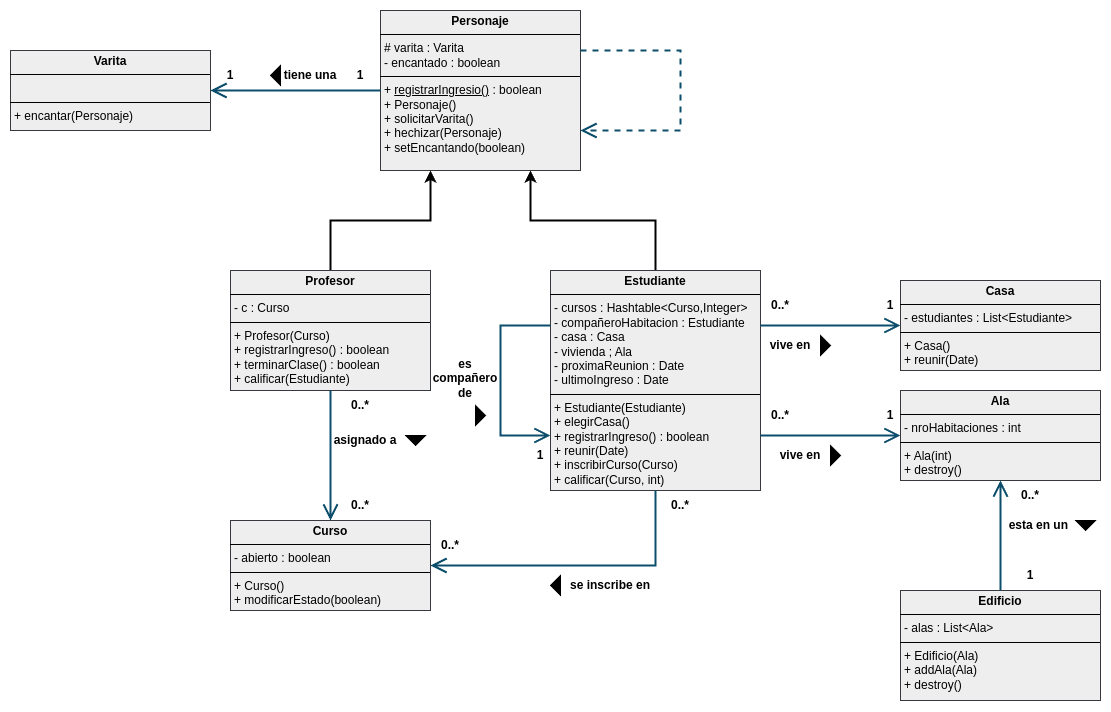

The diagram above was exported from draw.io. Its source (the exported page's mxGraphModel, read from the mxfile embedded in the PNG):
<mxGraphModel dx="2022" dy="725" grid="1" gridSize="10" guides="1" tooltips="1" connect="1" arrows="1" fold="1" page="1" pageScale="1" pageWidth="827" pageHeight="1169" math="0" shadow="0">
  <root>
    <mxCell id="WIyWlLk6GJQsqaUBKTNV-0" />
    <mxCell id="WIyWlLk6GJQsqaUBKTNV-1" parent="WIyWlLk6GJQsqaUBKTNV-0" />
    <mxCell id="iApVppr06CYPeJCIyd3S-0" value="&lt;p style=&quot;margin:0px;margin-top:4px;text-align:center;&quot;&gt;&lt;b&gt;Personaje&lt;/b&gt;&lt;/p&gt;&lt;hr size=&quot;1&quot; style=&quot;border-style:solid;&quot;&gt;&lt;p style=&quot;margin:0px;margin-left:4px;&quot;&gt;# varita : Varita&lt;/p&gt;&lt;p style=&quot;margin:0px;margin-left:4px;&quot;&gt;- encantado : boolean&lt;/p&gt;&lt;hr size=&quot;1&quot; style=&quot;border-style:solid;&quot;&gt;&lt;p style=&quot;margin:0px;margin-left:4px;&quot;&gt;+ &lt;u&gt;registrarIngresio()&lt;/u&gt;&amp;nbsp;: boolean&lt;/p&gt;&lt;p style=&quot;margin:0px;margin-left:4px;&quot;&gt;+ Personaje()&lt;/p&gt;&lt;p style=&quot;margin:0px;margin-left:4px;&quot;&gt;+ solicitarVarita()&lt;/p&gt;&lt;p style=&quot;margin:0px;margin-left:4px;&quot;&gt;+ hechizar(Personaje)&lt;/p&gt;&lt;p style=&quot;margin:0px;margin-left:4px;&quot;&gt;+ setEncantando(boolean)&lt;/p&gt;" style="verticalAlign=top;align=left;overflow=fill;html=1;whiteSpace=wrap;fillColor=#eeeeee;strokeColor=#36393d;" vertex="1" parent="WIyWlLk6GJQsqaUBKTNV-1">
      <mxGeometry x="-50" y="180" width="200" height="160" as="geometry" />
    </mxCell>
    <mxCell id="iApVppr06CYPeJCIyd3S-1" value="&lt;p style=&quot;margin:0px;margin-top:4px;text-align:center;&quot;&gt;&lt;b&gt;Curso&lt;/b&gt;&lt;/p&gt;&lt;hr size=&quot;1&quot; style=&quot;border-style:solid;&quot;&gt;&lt;p style=&quot;margin:0px;margin-left:4px;&quot;&gt;&lt;span style=&quot;background-color: initial;&quot;&gt;- abierto : boolean&lt;/span&gt;&lt;br&gt;&lt;/p&gt;&lt;hr size=&quot;1&quot; style=&quot;border-style:solid;&quot;&gt;&lt;p style=&quot;margin:0px;margin-left:4px;&quot;&gt;+ Curso()&lt;/p&gt;&lt;p style=&quot;margin:0px;margin-left:4px;&quot;&gt;+ modificarEstado(boolean)&lt;/p&gt;&lt;p style=&quot;margin:0px;margin-left:4px;&quot;&gt;&lt;br&gt;&lt;/p&gt;" style="verticalAlign=top;align=left;overflow=fill;html=1;whiteSpace=wrap;fillColor=#eeeeee;strokeColor=#36393d;" vertex="1" parent="WIyWlLk6GJQsqaUBKTNV-1">
      <mxGeometry x="-200" y="690" width="200" height="90" as="geometry" />
    </mxCell>
    <mxCell id="iApVppr06CYPeJCIyd3S-9" style="edgeStyle=orthogonalEdgeStyle;rounded=0;orthogonalLoop=1;jettySize=auto;html=1;entryX=0.75;entryY=1;entryDx=0;entryDy=0;strokeWidth=2;" edge="1" parent="WIyWlLk6GJQsqaUBKTNV-1" source="iApVppr06CYPeJCIyd3S-2" target="iApVppr06CYPeJCIyd3S-0">
      <mxGeometry relative="1" as="geometry" />
    </mxCell>
    <mxCell id="iApVppr06CYPeJCIyd3S-2" value="&lt;p style=&quot;margin:0px;margin-top:4px;text-align:center;&quot;&gt;&lt;b&gt;Estudiante&lt;/b&gt;&lt;/p&gt;&lt;hr size=&quot;1&quot; style=&quot;border-style:solid;&quot;&gt;&lt;p style=&quot;margin:0px;margin-left:4px;&quot;&gt;- cursos : Hashtable&amp;lt;Curso,Integer&amp;gt;&lt;/p&gt;&lt;p style=&quot;margin:0px;margin-left:4px;&quot;&gt;- compañeroHabitacion : Estudiante&lt;/p&gt;&lt;p style=&quot;margin:0px;margin-left:4px;&quot;&gt;- casa : Casa&lt;/p&gt;&lt;p style=&quot;margin:0px;margin-left:4px;&quot;&gt;- vivienda ; Ala&lt;/p&gt;&lt;p style=&quot;margin:0px;margin-left:4px;&quot;&gt;- proximaReunion : Date&lt;/p&gt;&lt;p style=&quot;margin:0px;margin-left:4px;&quot;&gt;- ultimoIngreso : Date&lt;/p&gt;&lt;hr size=&quot;1&quot; style=&quot;border-style:solid;&quot;&gt;&lt;p style=&quot;margin:0px;margin-left:4px;&quot;&gt;+ Estudiante(Estudiante)&lt;/p&gt;&lt;p style=&quot;margin:0px;margin-left:4px;&quot;&gt;+ elegirCasa()&lt;/p&gt;&lt;p style=&quot;margin:0px;margin-left:4px;&quot;&gt;+ registrarIngreso() : boolean&lt;/p&gt;&lt;p style=&quot;margin:0px;margin-left:4px;&quot;&gt;+ reunir(Date)&lt;/p&gt;&lt;p style=&quot;margin:0px;margin-left:4px;&quot;&gt;+ inscribirCurso(Curso)&lt;/p&gt;&lt;p style=&quot;margin:0px;margin-left:4px;&quot;&gt;+ calificar(Curso, int)&lt;/p&gt;" style="verticalAlign=top;align=left;overflow=fill;html=1;whiteSpace=wrap;fillColor=#eeeeee;strokeColor=#36393d;" vertex="1" parent="WIyWlLk6GJQsqaUBKTNV-1">
      <mxGeometry x="120" y="440" width="210" height="220" as="geometry" />
    </mxCell>
    <mxCell id="iApVppr06CYPeJCIyd3S-3" value="&lt;p style=&quot;margin:0px;margin-top:4px;text-align:center;&quot;&gt;&lt;b&gt;Casa&lt;/b&gt;&lt;/p&gt;&lt;hr size=&quot;1&quot; style=&quot;border-style:solid;&quot;&gt;&lt;p style=&quot;margin:0px;margin-left:4px;&quot;&gt;- estudiantes : List&amp;lt;Estudiante&amp;gt;&lt;/p&gt;&lt;hr size=&quot;1&quot; style=&quot;border-style:solid;&quot;&gt;&lt;p style=&quot;margin:0px;margin-left:4px;&quot;&gt;+ Casa()&lt;/p&gt;&lt;p style=&quot;margin:0px;margin-left:4px;&quot;&gt;+ reunir(Date)&lt;/p&gt;" style="verticalAlign=top;align=left;overflow=fill;html=1;whiteSpace=wrap;fillColor=#eeeeee;strokeColor=#36393d;" vertex="1" parent="WIyWlLk6GJQsqaUBKTNV-1">
      <mxGeometry x="470" y="450" width="200" height="90" as="geometry" />
    </mxCell>
    <mxCell id="iApVppr06CYPeJCIyd3S-4" value="&lt;p style=&quot;margin:0px;margin-top:4px;text-align:center;&quot;&gt;&lt;b&gt;Varita&lt;/b&gt;&lt;/p&gt;&lt;hr size=&quot;1&quot; style=&quot;border-style:solid;&quot;&gt;&lt;p style=&quot;margin:0px;margin-left:4px;&quot;&gt;&lt;br&gt;&lt;/p&gt;&lt;hr size=&quot;1&quot; style=&quot;border-style:solid;&quot;&gt;&lt;p style=&quot;margin:0px;margin-left:4px;&quot;&gt;+ encantar(Personaje)&lt;/p&gt;" style="verticalAlign=top;align=left;overflow=fill;html=1;whiteSpace=wrap;fillColor=#eeeeee;strokeColor=#36393d;" vertex="1" parent="WIyWlLk6GJQsqaUBKTNV-1">
      <mxGeometry x="-420" y="220" width="200" height="80" as="geometry" />
    </mxCell>
    <mxCell id="iApVppr06CYPeJCIyd3S-5" value="&lt;p style=&quot;margin:0px;margin-top:4px;text-align:center;&quot;&gt;&lt;b&gt;Ala&lt;/b&gt;&lt;/p&gt;&lt;hr size=&quot;1&quot; style=&quot;border-style:solid;&quot;&gt;&lt;p style=&quot;margin:0px;margin-left:4px;&quot;&gt;- nroHabitaciones : int&lt;/p&gt;&lt;hr size=&quot;1&quot; style=&quot;border-style:solid;&quot;&gt;&lt;p style=&quot;margin:0px;margin-left:4px;&quot;&gt;+ Ala(int)&lt;/p&gt;&lt;p style=&quot;margin:0px;margin-left:4px;&quot;&gt;+ destroy()&lt;/p&gt;" style="verticalAlign=top;align=left;overflow=fill;html=1;whiteSpace=wrap;fillColor=#eeeeee;strokeColor=#36393d;" vertex="1" parent="WIyWlLk6GJQsqaUBKTNV-1">
      <mxGeometry x="470" y="560" width="200" height="90" as="geometry" />
    </mxCell>
    <mxCell id="iApVppr06CYPeJCIyd3S-8" style="edgeStyle=orthogonalEdgeStyle;rounded=0;orthogonalLoop=1;jettySize=auto;html=1;entryX=0.25;entryY=1;entryDx=0;entryDy=0;strokeWidth=2;" edge="1" parent="WIyWlLk6GJQsqaUBKTNV-1" source="iApVppr06CYPeJCIyd3S-6" target="iApVppr06CYPeJCIyd3S-0">
      <mxGeometry relative="1" as="geometry" />
    </mxCell>
    <mxCell id="iApVppr06CYPeJCIyd3S-6" value="&lt;p style=&quot;margin:0px;margin-top:4px;text-align:center;&quot;&gt;&lt;b&gt;Profesor&lt;/b&gt;&lt;/p&gt;&lt;hr size=&quot;1&quot; style=&quot;border-style:solid;&quot;&gt;&lt;p style=&quot;margin:0px;margin-left:4px;&quot;&gt;- c : Curso&lt;/p&gt;&lt;hr size=&quot;1&quot; style=&quot;border-style:solid;&quot;&gt;&lt;p style=&quot;margin:0px;margin-left:4px;&quot;&gt;+ Profesor(Curso)&lt;/p&gt;&lt;p style=&quot;margin:0px;margin-left:4px;&quot;&gt;+ registrarIngreso() : boolean&lt;/p&gt;&lt;p style=&quot;margin:0px;margin-left:4px;&quot;&gt;+ terminarClase() : boolean&lt;/p&gt;&lt;p style=&quot;margin:0px;margin-left:4px;&quot;&gt;+ calificar(Estudiante)&lt;/p&gt;" style="verticalAlign=top;align=left;overflow=fill;html=1;whiteSpace=wrap;fillColor=#eeeeee;strokeColor=#36393d;" vertex="1" parent="WIyWlLk6GJQsqaUBKTNV-1">
      <mxGeometry x="-200" y="440" width="200" height="120" as="geometry" />
    </mxCell>
    <mxCell id="iApVppr06CYPeJCIyd3S-7" value="&lt;p style=&quot;margin:0px;margin-top:4px;text-align:center;&quot;&gt;&lt;b&gt;Edificio&lt;/b&gt;&lt;/p&gt;&lt;hr size=&quot;1&quot; style=&quot;border-style:solid;&quot;&gt;&lt;p style=&quot;margin:0px;margin-left:4px;&quot;&gt;- alas : List&amp;lt;Ala&amp;gt;&lt;/p&gt;&lt;hr size=&quot;1&quot; style=&quot;border-style:solid;&quot;&gt;&lt;p style=&quot;margin:0px;margin-left:4px;&quot;&gt;+ Edificio(Ala)&lt;/p&gt;&lt;p style=&quot;margin:0px;margin-left:4px;&quot;&gt;+ addAla(Ala)&lt;/p&gt;&lt;p style=&quot;margin:0px;margin-left:4px;&quot;&gt;+ destroy()&lt;/p&gt;" style="verticalAlign=top;align=left;overflow=fill;html=1;whiteSpace=wrap;fillColor=#eeeeee;strokeColor=#36393d;" vertex="1" parent="WIyWlLk6GJQsqaUBKTNV-1">
      <mxGeometry x="470" y="760" width="200" height="110" as="geometry" />
    </mxCell>
    <mxCell id="iApVppr06CYPeJCIyd3S-10" value="" style="endArrow=open;endFill=1;endSize=12;html=1;rounded=0;strokeColor=#0B4D6A;exitX=1;exitY=0.25;exitDx=0;exitDy=0;entryX=1;entryY=0.75;entryDx=0;entryDy=0;strokeWidth=2;dashed=1;" edge="1" parent="WIyWlLk6GJQsqaUBKTNV-1" source="iApVppr06CYPeJCIyd3S-0" target="iApVppr06CYPeJCIyd3S-0">
      <mxGeometry width="160" relative="1" as="geometry">
        <mxPoint x="120" y="360" as="sourcePoint" />
        <mxPoint x="180" y="300" as="targetPoint" />
        <Array as="points">
          <mxPoint x="250" y="220" />
          <mxPoint x="250" y="300" />
        </Array>
      </mxGeometry>
    </mxCell>
    <mxCell id="iApVppr06CYPeJCIyd3S-11" value="" style="endArrow=open;endFill=1;endSize=12;html=1;rounded=0;strokeColor=#0B4D6A;exitX=0;exitY=0.5;exitDx=0;exitDy=0;entryX=1;entryY=0.5;entryDx=0;entryDy=0;strokeWidth=2;" edge="1" parent="WIyWlLk6GJQsqaUBKTNV-1" source="iApVppr06CYPeJCIyd3S-0" target="iApVppr06CYPeJCIyd3S-4">
      <mxGeometry width="160" relative="1" as="geometry">
        <mxPoint x="-80" y="420" as="sourcePoint" />
        <mxPoint x="80" y="420" as="targetPoint" />
      </mxGeometry>
    </mxCell>
    <mxCell id="iApVppr06CYPeJCIyd3S-14" value="" style="endArrow=open;endFill=1;endSize=12;html=1;rounded=0;strokeColor=#0B4D6A;exitX=0.5;exitY=1;exitDx=0;exitDy=0;entryX=0.5;entryY=0;entryDx=0;entryDy=0;strokeWidth=2;" edge="1" parent="WIyWlLk6GJQsqaUBKTNV-1" source="iApVppr06CYPeJCIyd3S-6" target="iApVppr06CYPeJCIyd3S-1">
      <mxGeometry width="160" relative="1" as="geometry">
        <mxPoint x="20" y="420" as="sourcePoint" />
        <mxPoint x="180" y="420" as="targetPoint" />
      </mxGeometry>
    </mxCell>
    <mxCell id="iApVppr06CYPeJCIyd3S-15" value="&lt;b&gt;0..*&lt;/b&gt;" style="text;strokeColor=none;align=center;fillColor=none;html=1;verticalAlign=middle;whiteSpace=wrap;rounded=0;" vertex="1" parent="WIyWlLk6GJQsqaUBKTNV-1">
      <mxGeometry x="-100" y="560" width="60" height="30" as="geometry" />
    </mxCell>
    <mxCell id="iApVppr06CYPeJCIyd3S-16" value="&lt;b&gt;0..*&lt;/b&gt;" style="text;strokeColor=none;align=center;fillColor=none;html=1;verticalAlign=middle;whiteSpace=wrap;rounded=0;" vertex="1" parent="WIyWlLk6GJQsqaUBKTNV-1">
      <mxGeometry x="-100" y="660" width="60" height="30" as="geometry" />
    </mxCell>
    <mxCell id="iApVppr06CYPeJCIyd3S-17" value="" style="endArrow=open;endFill=1;endSize=12;html=1;rounded=0;strokeColor=#0B4D6A;exitX=1;exitY=0.25;exitDx=0;exitDy=0;entryX=0;entryY=0.5;entryDx=0;entryDy=0;strokeWidth=2;" edge="1" parent="WIyWlLk6GJQsqaUBKTNV-1" source="iApVppr06CYPeJCIyd3S-2" target="iApVppr06CYPeJCIyd3S-3">
      <mxGeometry width="160" relative="1" as="geometry">
        <mxPoint x="90" y="570" as="sourcePoint" />
        <mxPoint x="250" y="570" as="targetPoint" />
      </mxGeometry>
    </mxCell>
    <mxCell id="iApVppr06CYPeJCIyd3S-18" value="" style="endArrow=open;endFill=1;endSize=12;html=1;rounded=0;strokeColor=#0B4D6A;exitX=1;exitY=0.75;exitDx=0;exitDy=0;entryX=0;entryY=0.5;entryDx=0;entryDy=0;strokeWidth=2;" edge="1" parent="WIyWlLk6GJQsqaUBKTNV-1" source="iApVppr06CYPeJCIyd3S-2" target="iApVppr06CYPeJCIyd3S-5">
      <mxGeometry width="160" relative="1" as="geometry">
        <mxPoint x="340" y="505" as="sourcePoint" />
        <mxPoint x="480" y="505" as="targetPoint" />
      </mxGeometry>
    </mxCell>
    <mxCell id="iApVppr06CYPeJCIyd3S-19" value="" style="endArrow=open;endFill=1;endSize=12;html=1;rounded=0;strokeColor=#0B4D6A;exitX=0.5;exitY=0;exitDx=0;exitDy=0;entryX=0.5;entryY=1;entryDx=0;entryDy=0;strokeWidth=2;" edge="1" parent="WIyWlLk6GJQsqaUBKTNV-1" source="iApVppr06CYPeJCIyd3S-7" target="iApVppr06CYPeJCIyd3S-5">
      <mxGeometry width="160" relative="1" as="geometry">
        <mxPoint x="350" y="515" as="sourcePoint" />
        <mxPoint x="490" y="515" as="targetPoint" />
      </mxGeometry>
    </mxCell>
    <mxCell id="iApVppr06CYPeJCIyd3S-20" value="" style="endArrow=open;endFill=1;endSize=12;html=1;rounded=0;strokeColor=#0B4D6A;exitX=0.5;exitY=1;exitDx=0;exitDy=0;strokeWidth=2;entryX=1;entryY=0.5;entryDx=0;entryDy=0;" edge="1" parent="WIyWlLk6GJQsqaUBKTNV-1" source="iApVppr06CYPeJCIyd3S-2" target="iApVppr06CYPeJCIyd3S-1">
      <mxGeometry width="160" relative="1" as="geometry">
        <mxPoint x="360" y="525" as="sourcePoint" />
        <mxPoint x="230" y="740" as="targetPoint" />
        <Array as="points">
          <mxPoint x="225" y="735" />
        </Array>
      </mxGeometry>
    </mxCell>
    <mxCell id="iApVppr06CYPeJCIyd3S-21" value="" style="endArrow=open;endFill=1;endSize=12;html=1;rounded=0;strokeColor=#0B4D6A;exitX=0;exitY=0.25;exitDx=0;exitDy=0;strokeWidth=2;entryX=0;entryY=0.75;entryDx=0;entryDy=0;" edge="1" parent="WIyWlLk6GJQsqaUBKTNV-1" source="iApVppr06CYPeJCIyd3S-2" target="iApVppr06CYPeJCIyd3S-2">
      <mxGeometry width="160" relative="1" as="geometry">
        <mxPoint x="370" y="535" as="sourcePoint" />
        <mxPoint x="60" y="600" as="targetPoint" />
        <Array as="points">
          <mxPoint x="70" y="495" />
          <mxPoint x="70" y="605" />
        </Array>
      </mxGeometry>
    </mxCell>
    <mxCell id="iApVppr06CYPeJCIyd3S-22" value="&lt;b&gt;0..*&lt;/b&gt;" style="text;strokeColor=none;align=center;fillColor=none;html=1;verticalAlign=middle;whiteSpace=wrap;rounded=0;" vertex="1" parent="WIyWlLk6GJQsqaUBKTNV-1">
      <mxGeometry x="-10" y="700" width="60" height="30" as="geometry" />
    </mxCell>
    <mxCell id="iApVppr06CYPeJCIyd3S-23" value="&lt;b&gt;0..*&lt;/b&gt;" style="text;strokeColor=none;align=center;fillColor=none;html=1;verticalAlign=middle;whiteSpace=wrap;rounded=0;" vertex="1" parent="WIyWlLk6GJQsqaUBKTNV-1">
      <mxGeometry x="220" y="660" width="60" height="30" as="geometry" />
    </mxCell>
    <mxCell id="iApVppr06CYPeJCIyd3S-24" value="&lt;b&gt;0..*&lt;/b&gt;" style="text;strokeColor=none;align=center;fillColor=none;html=1;verticalAlign=middle;whiteSpace=wrap;rounded=0;" vertex="1" parent="WIyWlLk6GJQsqaUBKTNV-1">
      <mxGeometry x="570" y="650" width="60" height="30" as="geometry" />
    </mxCell>
    <mxCell id="iApVppr06CYPeJCIyd3S-25" value="&lt;b&gt;1&lt;/b&gt;" style="text;strokeColor=none;align=center;fillColor=none;html=1;verticalAlign=middle;whiteSpace=wrap;rounded=0;" vertex="1" parent="WIyWlLk6GJQsqaUBKTNV-1">
      <mxGeometry x="570" y="730" width="60" height="30" as="geometry" />
    </mxCell>
    <mxCell id="iApVppr06CYPeJCIyd3S-26" value="&lt;b&gt;1&lt;/b&gt;" style="text;strokeColor=none;align=center;fillColor=none;html=1;verticalAlign=middle;whiteSpace=wrap;rounded=0;" vertex="1" parent="WIyWlLk6GJQsqaUBKTNV-1">
      <mxGeometry x="430" y="460" width="60" height="30" as="geometry" />
    </mxCell>
    <mxCell id="iApVppr06CYPeJCIyd3S-27" value="&lt;b&gt;0..*&lt;/b&gt;" style="text;strokeColor=none;align=center;fillColor=none;html=1;verticalAlign=middle;whiteSpace=wrap;rounded=0;" vertex="1" parent="WIyWlLk6GJQsqaUBKTNV-1">
      <mxGeometry x="320" y="460" width="60" height="30" as="geometry" />
    </mxCell>
    <mxCell id="iApVppr06CYPeJCIyd3S-28" value="&lt;b&gt;1&lt;/b&gt;" style="text;strokeColor=none;align=center;fillColor=none;html=1;verticalAlign=middle;whiteSpace=wrap;rounded=0;" vertex="1" parent="WIyWlLk6GJQsqaUBKTNV-1">
      <mxGeometry x="430" y="570" width="60" height="30" as="geometry" />
    </mxCell>
    <mxCell id="iApVppr06CYPeJCIyd3S-29" value="&lt;b&gt;0..*&lt;/b&gt;" style="text;strokeColor=none;align=center;fillColor=none;html=1;verticalAlign=middle;whiteSpace=wrap;rounded=0;" vertex="1" parent="WIyWlLk6GJQsqaUBKTNV-1">
      <mxGeometry x="320" y="570" width="60" height="30" as="geometry" />
    </mxCell>
    <mxCell id="iApVppr06CYPeJCIyd3S-30" value="&lt;b&gt;1&lt;/b&gt;" style="text;strokeColor=none;align=center;fillColor=none;html=1;verticalAlign=middle;whiteSpace=wrap;rounded=0;" vertex="1" parent="WIyWlLk6GJQsqaUBKTNV-1">
      <mxGeometry x="80" y="610" width="60" height="30" as="geometry" />
    </mxCell>
    <mxCell id="iApVppr06CYPeJCIyd3S-31" value="&lt;b&gt;1&lt;/b&gt;" style="text;strokeColor=none;align=center;fillColor=none;html=1;verticalAlign=middle;whiteSpace=wrap;rounded=0;" vertex="1" parent="WIyWlLk6GJQsqaUBKTNV-1">
      <mxGeometry x="-230" y="230" width="60" height="30" as="geometry" />
    </mxCell>
    <mxCell id="iApVppr06CYPeJCIyd3S-32" value="&lt;b&gt;1&lt;/b&gt;" style="text;strokeColor=none;align=center;fillColor=none;html=1;verticalAlign=middle;whiteSpace=wrap;rounded=0;" vertex="1" parent="WIyWlLk6GJQsqaUBKTNV-1">
      <mxGeometry x="-100" y="230" width="60" height="30" as="geometry" />
    </mxCell>
    <mxCell id="iApVppr06CYPeJCIyd3S-33" value="&lt;b&gt;vive en&lt;/b&gt;" style="text;strokeColor=none;align=center;fillColor=none;html=1;verticalAlign=middle;whiteSpace=wrap;rounded=0;" vertex="1" parent="WIyWlLk6GJQsqaUBKTNV-1">
      <mxGeometry x="330" y="500" width="60" height="30" as="geometry" />
    </mxCell>
    <mxCell id="iApVppr06CYPeJCIyd3S-35" value="" style="triangle;whiteSpace=wrap;html=1;fillColor=#000000;" vertex="1" parent="WIyWlLk6GJQsqaUBKTNV-1">
      <mxGeometry x="390" y="505" width="10" height="20" as="geometry" />
    </mxCell>
    <mxCell id="iApVppr06CYPeJCIyd3S-38" value="&lt;b&gt;vive en&lt;/b&gt;" style="text;strokeColor=none;align=center;fillColor=none;html=1;verticalAlign=middle;whiteSpace=wrap;rounded=0;" vertex="1" parent="WIyWlLk6GJQsqaUBKTNV-1">
      <mxGeometry x="340" y="610" width="60" height="30" as="geometry" />
    </mxCell>
    <mxCell id="iApVppr06CYPeJCIyd3S-39" value="" style="triangle;whiteSpace=wrap;html=1;fillColor=#000000;" vertex="1" parent="WIyWlLk6GJQsqaUBKTNV-1">
      <mxGeometry x="400" y="615" width="10" height="20" as="geometry" />
    </mxCell>
    <mxCell id="iApVppr06CYPeJCIyd3S-40" value="&lt;b&gt;se inscribe en&lt;/b&gt;" style="text;strokeColor=none;align=center;fillColor=none;html=1;verticalAlign=middle;whiteSpace=wrap;rounded=0;" vertex="1" parent="WIyWlLk6GJQsqaUBKTNV-1">
      <mxGeometry x="130" y="740" width="100" height="30" as="geometry" />
    </mxCell>
    <mxCell id="iApVppr06CYPeJCIyd3S-41" value="" style="triangle;whiteSpace=wrap;html=1;fillColor=#000000;rotation=-180;" vertex="1" parent="WIyWlLk6GJQsqaUBKTNV-1">
      <mxGeometry x="120" y="745" width="10" height="20" as="geometry" />
    </mxCell>
    <mxCell id="iApVppr06CYPeJCIyd3S-42" value="&lt;b&gt;es compañero de&lt;/b&gt;" style="text;strokeColor=none;align=center;fillColor=none;html=1;verticalAlign=middle;whiteSpace=wrap;rounded=0;" vertex="1" parent="WIyWlLk6GJQsqaUBKTNV-1">
      <mxGeometry x="10" y="535" width="50" height="25" as="geometry" />
    </mxCell>
    <mxCell id="iApVppr06CYPeJCIyd3S-43" value="" style="triangle;whiteSpace=wrap;html=1;fillColor=#000000;" vertex="1" parent="WIyWlLk6GJQsqaUBKTNV-1">
      <mxGeometry x="45" y="575" width="10" height="20" as="geometry" />
    </mxCell>
    <mxCell id="iApVppr06CYPeJCIyd3S-44" value="&lt;b&gt;esta en un&amp;nbsp;&lt;/b&gt;" style="text;strokeColor=none;align=center;fillColor=none;html=1;verticalAlign=middle;whiteSpace=wrap;rounded=0;" vertex="1" parent="WIyWlLk6GJQsqaUBKTNV-1">
      <mxGeometry x="570" y="680" width="80" height="30" as="geometry" />
    </mxCell>
    <mxCell id="iApVppr06CYPeJCIyd3S-45" value="" style="triangle;whiteSpace=wrap;html=1;fillColor=#000000;rotation=90;" vertex="1" parent="WIyWlLk6GJQsqaUBKTNV-1">
      <mxGeometry x="650" y="685" width="10" height="20" as="geometry" />
    </mxCell>
    <mxCell id="iApVppr06CYPeJCIyd3S-48" value="&lt;b&gt;tiene una&lt;/b&gt;" style="text;strokeColor=none;align=center;fillColor=none;html=1;verticalAlign=middle;whiteSpace=wrap;rounded=0;" vertex="1" parent="WIyWlLk6GJQsqaUBKTNV-1">
      <mxGeometry x="-150" y="230" width="60" height="30" as="geometry" />
    </mxCell>
    <mxCell id="iApVppr06CYPeJCIyd3S-49" value="" style="triangle;whiteSpace=wrap;html=1;fillColor=#000000;rotation=-180;" vertex="1" parent="WIyWlLk6GJQsqaUBKTNV-1">
      <mxGeometry x="-160" y="235" width="10" height="20" as="geometry" />
    </mxCell>
    <mxCell id="iApVppr06CYPeJCIyd3S-50" value="&lt;b&gt;asignado a&lt;/b&gt;" style="text;strokeColor=none;align=center;fillColor=none;html=1;verticalAlign=middle;whiteSpace=wrap;rounded=0;" vertex="1" parent="WIyWlLk6GJQsqaUBKTNV-1">
      <mxGeometry x="-100" y="595" width="70" height="30" as="geometry" />
    </mxCell>
    <mxCell id="iApVppr06CYPeJCIyd3S-51" value="" style="triangle;whiteSpace=wrap;html=1;fillColor=#000000;rotation=90;" vertex="1" parent="WIyWlLk6GJQsqaUBKTNV-1">
      <mxGeometry x="-20" y="600" width="10" height="20" as="geometry" />
    </mxCell>
  </root>
</mxGraphModel>